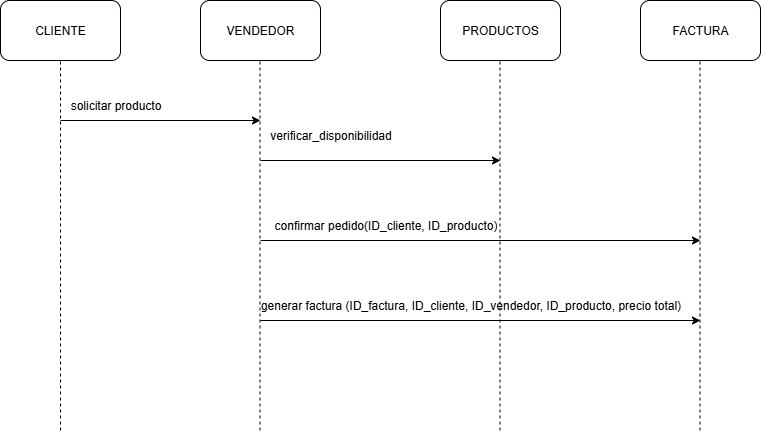

The diagram above was exported from draw.io. Its source (the exported page's mxGraphModel, read from the mxfile embedded in the PNG):
<mxGraphModel dx="1042" dy="527" grid="1" gridSize="10" guides="1" tooltips="1" connect="1" arrows="1" fold="1" page="1" pageScale="1" pageWidth="827" pageHeight="1169" math="0" shadow="0">
  <root>
    <mxCell id="0" />
    <mxCell id="1" parent="0" />
    <mxCell id="pXTkw9Ce3tn2damZa1JJ-1" value="FACTURA" style="rounded=1;whiteSpace=wrap;html=1;" vertex="1" parent="1">
      <mxGeometry x="680" y="40" width="120" height="60" as="geometry" />
    </mxCell>
    <mxCell id="pXTkw9Ce3tn2damZa1JJ-2" value="PRODUCTOS" style="rounded=1;whiteSpace=wrap;html=1;" vertex="1" parent="1">
      <mxGeometry x="480" y="40" width="120" height="60" as="geometry" />
    </mxCell>
    <mxCell id="pXTkw9Ce3tn2damZa1JJ-3" value="VENDEDOR" style="rounded=1;whiteSpace=wrap;html=1;" vertex="1" parent="1">
      <mxGeometry x="240" y="40" width="120" height="60" as="geometry" />
    </mxCell>
    <mxCell id="pXTkw9Ce3tn2damZa1JJ-4" value="CLIENTE" style="rounded=1;whiteSpace=wrap;html=1;" vertex="1" parent="1">
      <mxGeometry x="40" y="40" width="120" height="60" as="geometry" />
    </mxCell>
    <mxCell id="pXTkw9Ce3tn2damZa1JJ-5" value="" style="endArrow=none;dashed=1;html=1;rounded=0;entryX=0.5;entryY=1;entryDx=0;entryDy=0;" edge="1" parent="1" target="pXTkw9Ce3tn2damZa1JJ-4">
      <mxGeometry width="50" height="50" relative="1" as="geometry">
        <mxPoint x="100" y="470" as="sourcePoint" />
        <mxPoint x="440" y="250" as="targetPoint" />
      </mxGeometry>
    </mxCell>
    <mxCell id="pXTkw9Ce3tn2damZa1JJ-6" value="" style="endArrow=none;dashed=1;html=1;rounded=0;entryX=0.5;entryY=1;entryDx=0;entryDy=0;" edge="1" parent="1">
      <mxGeometry width="50" height="50" relative="1" as="geometry">
        <mxPoint x="299.5" y="470" as="sourcePoint" />
        <mxPoint x="299.5" y="100" as="targetPoint" />
      </mxGeometry>
    </mxCell>
    <mxCell id="pXTkw9Ce3tn2damZa1JJ-7" value="" style="endArrow=none;dashed=1;html=1;rounded=0;entryX=0.5;entryY=1;entryDx=0;entryDy=0;" edge="1" parent="1">
      <mxGeometry width="50" height="50" relative="1" as="geometry">
        <mxPoint x="539.5" y="470" as="sourcePoint" />
        <mxPoint x="539.5" y="100" as="targetPoint" />
      </mxGeometry>
    </mxCell>
    <mxCell id="pXTkw9Ce3tn2damZa1JJ-8" value="" style="endArrow=none;dashed=1;html=1;rounded=0;entryX=0.5;entryY=1;entryDx=0;entryDy=0;" edge="1" parent="1">
      <mxGeometry width="50" height="50" relative="1" as="geometry">
        <mxPoint x="739.5" y="470" as="sourcePoint" />
        <mxPoint x="739.5" y="100" as="targetPoint" />
      </mxGeometry>
    </mxCell>
    <mxCell id="pXTkw9Ce3tn2damZa1JJ-9" value="" style="endArrow=classic;html=1;rounded=0;" edge="1" parent="1">
      <mxGeometry width="50" height="50" relative="1" as="geometry">
        <mxPoint x="100" y="160" as="sourcePoint" />
        <mxPoint x="300" y="160" as="targetPoint" />
      </mxGeometry>
    </mxCell>
    <mxCell id="pXTkw9Ce3tn2damZa1JJ-10" value="" style="endArrow=classic;html=1;rounded=0;" edge="1" parent="1">
      <mxGeometry width="50" height="50" relative="1" as="geometry">
        <mxPoint x="300" y="200" as="sourcePoint" />
        <mxPoint x="540" y="200" as="targetPoint" />
      </mxGeometry>
    </mxCell>
    <mxCell id="pXTkw9Ce3tn2damZa1JJ-11" value="" style="endArrow=classic;html=1;rounded=0;" edge="1" parent="1">
      <mxGeometry width="50" height="50" relative="1" as="geometry">
        <mxPoint x="300" y="280" as="sourcePoint" />
        <mxPoint x="740" y="280" as="targetPoint" />
      </mxGeometry>
    </mxCell>
    <mxCell id="pXTkw9Ce3tn2damZa1JJ-12" value="" style="endArrow=classic;html=1;rounded=0;" edge="1" parent="1">
      <mxGeometry width="50" height="50" relative="1" as="geometry">
        <mxPoint x="300" y="360" as="sourcePoint" />
        <mxPoint x="740" y="360" as="targetPoint" />
      </mxGeometry>
    </mxCell>
    <mxCell id="pXTkw9Ce3tn2damZa1JJ-14" value="solicitar producto" style="text;html=1;align=center;verticalAlign=middle;resizable=0;points=[];autosize=1;strokeColor=none;fillColor=none;" vertex="1" parent="1">
      <mxGeometry x="100" y="130" width="110" height="30" as="geometry" />
    </mxCell>
    <mxCell id="pXTkw9Ce3tn2damZa1JJ-16" value="verificar_disponibilidad" style="text;html=1;align=center;verticalAlign=middle;resizable=0;points=[];autosize=1;strokeColor=none;fillColor=none;" vertex="1" parent="1">
      <mxGeometry x="300" y="160" width="140" height="30" as="geometry" />
    </mxCell>
    <mxCell id="pXTkw9Ce3tn2damZa1JJ-17" value="confirmar pedido(ID_cliente, ID_producto)" style="text;html=1;align=center;verticalAlign=middle;resizable=0;points=[];autosize=1;strokeColor=none;fillColor=none;" vertex="1" parent="1">
      <mxGeometry x="300" y="250" width="250" height="30" as="geometry" />
    </mxCell>
    <mxCell id="pXTkw9Ce3tn2damZa1JJ-18" value="generar factura (ID_factura, ID_cliente, ID_vendedor, ID_producto, precio total)" style="text;html=1;align=center;verticalAlign=middle;resizable=0;points=[];autosize=1;strokeColor=none;fillColor=none;" vertex="1" parent="1">
      <mxGeometry x="290" y="330" width="440" height="30" as="geometry" />
    </mxCell>
  </root>
</mxGraphModel>